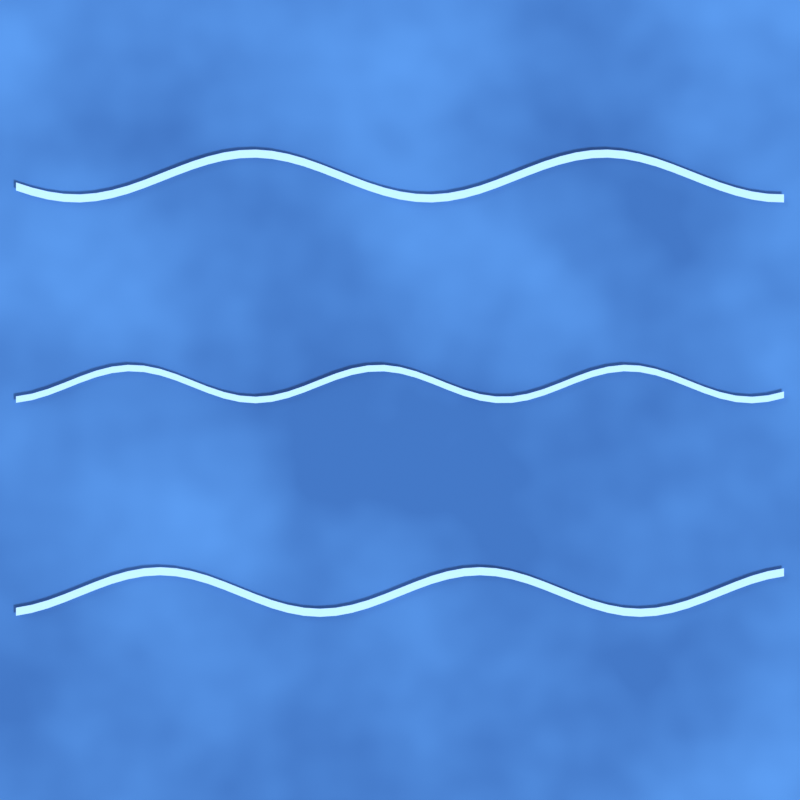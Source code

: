 # Source: water.blend  (saved by Blender 5.2.45; exported with 4.5.12 LTS)
import bpy
from mathutils import Matrix  # noqa: F401  (used for matrix-valued properties, if any)

bpy.ops.wm.read_factory_settings(use_empty=True)
scene = bpy.context.scene
scene.name = 'Scene'

# ---- materials (node trees are filled in below, after node groups)
mat_water = bpy.data.materials.new('WATER')
mat_foam = bpy.data.materials.new('FOAM')

# ---- material node trees
mat_water.use_nodes = True; mat_water.node_tree.nodes.clear()
_N = mat_water.node_tree.nodes; _L = mat_water.node_tree.links
n0 = _N.new('ShaderNodeBsdfPrincipled'); n0.name = 'Principled BSDF'; n0.location = (-200, 100)
n0.inputs[2].default_value = 0.16
n0.inputs[10].default_value = 0.005
n1 = _N.new('ShaderNodeOutputMaterial'); n1.name = 'Material Output'; n1.location = (200, 100)
n2 = _N.new('ShaderNodeTexNoise'); n2.name = 'Noise Texture'; n2.location = (0, 0)
n2.width = 160
n2.inputs[2].default_value = 3.5
n2.inputs[3].default_value = 3.0
n2.inputs[4].default_value = 0.55
n3 = _N.new('ShaderNodeValToRGB'); n3.name = 'Color Ramp'; n3.location = (0, 0)
while len(n3.color_ramp.elements) > 1: n3.color_ramp.elements.remove(n3.color_ramp.elements[-1])
n3.color_ramp.elements[0].position = 0.34; n3.color_ramp.elements[0].color = (0.0331, 0.126, 0.3931, 1.0)
_e = n3.color_ramp.elements.new(0.74); _e.color = (0.07324, 0.2429, 0.6383, 1.0)
n4 = _N.new('ShaderNodeBump'); n4.name = 'Bump'; n4.location = (0, 0)
n4.inputs[0].default_value = 0.16
_L.new(n0.outputs[0], n1.inputs[0])
_L.new(n2.outputs[0], n3.inputs[0])
_L.new(n3.outputs[0], n0.inputs[0])
_L.new(n2.outputs[0], n4.inputs[3])
_L.new(n4.outputs[0], n0.inputs[5])
n1.is_active_output = True
mat_foam.use_nodes = True; mat_foam.node_tree.nodes.clear()
_N = mat_foam.node_tree.nodes; _L = mat_foam.node_tree.links
n0 = _N.new('ShaderNodeBsdfPrincipled'); n0.name = 'Principled BSDF'; n0.location = (-200, 100)
n0.inputs[0].default_value = (0.3801, 0.6383, 1.0, 1.0)
n0.inputs[2].default_value = 0.45
n0.inputs[10].default_value = 0.005
n0.inputs[27].default_value = (0.3801, 0.6383, 1.0, 1.0)
n0.inputs[28].default_value = 0.04
n1 = _N.new('ShaderNodeOutputMaterial'); n1.name = 'Material Output'; n1.location = (200, 100)
_L.new(n0.outputs[0], n1.inputs[0])
n1.is_active_output = True

# ---- world
world_world = bpy.data.worlds.new('WORLD'); scene.world = world_world
world_world.use_nodes = True; world_world.node_tree.nodes.clear()
_N = world_world.node_tree.nodes; _L = world_world.node_tree.links
n0 = _N.new('ShaderNodeBackground'); n0.name = 'Background'; n0.location = (-200, 100)
n0.inputs[0].default_value = (0.45, 0.47, 0.5, 1.0)
n0.inputs[1].default_value = 0.55
n1 = _N.new('ShaderNodeOutputWorld'); n1.name = 'World Output'; n1.location = (200, 100)
_L.new(n0.outputs[0], n1.inputs[0])
n1.is_active_output = True

# ---- cameras
cam_cam = bpy.data.cameras.new('CAM')
cam_cam.type = 'ORTHO'
cam_cam.ortho_scale = 1.0

# ---- lights
light_key = bpy.data.lights.new('KEY', 'SUN')
light_key.angle = 0.2094
light_key.energy = 3.2
light_fill = bpy.data.lights.new('FILL', 'SUN')
light_fill.angle = 0.7854
light_fill.energy = 1.3
light_front = bpy.data.lights.new('FRONT', 'SUN')
light_front.angle = 1.047
light_front.energy = 0.6

# ---- meshes
me_plane = bpy.data.meshes.new('Plane')
me_plane.from_pydata([(-0.52, -0.52, 0.0), (0.52, -0.52, 0.0), (-0.52, 0.52, 0.0), (0.52, 0.52, 0.0)], [], [(0, 1, 3, 2)])
_uv = me_plane.uv_layers.new(name='UVMap')
_uv.uv.foreach_set('vector', [0.0, 0.0, 1.0, 0.0, 1.0, 1.0, 0.0, 1.0])
me_plane.materials.append(mat_water)
me_plane.update()
me_wave_0 = bpy.data.meshes.new('WAVE_0')
me_wave_0.from_pydata([(-0.48, -0.2697, 0.006), (-0.48, -0.2597, 0.006), (-0.46, -0.266, 0.006), (-0.46, -0.256, 0.006), (-0.44, -0.2603, 0.006), (-0.44, -0.2503, 0.006), (-0.42, -0.253, 0.006), (-0.42, -0.243, 0.006), (-0.4, -0.245, 0.006), (-0.4, -0.235, 0.006), (-0.38, -0.237, 0.006), (-0.38, -0.227, 0.006), (-0.36, -0.2297, 0.006), (-0.36, -0.2197, 0.006), (-0.34, -0.224, 0.006), (-0.34, -0.214, 0.006), (-0.32, -0.2203, 0.006), (-0.32, -0.2103, 0.006), (-0.3, -0.219, 0.006), (-0.3, -0.209, 0.006), (-0.28, -0.2203, 0.006), (-0.28, -0.2103, 0.006), (-0.26, -0.224, 0.006), (-0.26, -0.214, 0.006), (-0.24, -0.2297, 0.006), (-0.24, -0.2197, 0.006), (-0.22, -0.237, 0.006), (-0.22, -0.227, 0.006), (-0.2, -0.245, 0.006), (-0.2, -0.235, 0.006), (-0.18, -0.253, 0.006), (-0.18, -0.243, 0.006), (-0.16, -0.2603, 0.006), (-0.16, -0.2503, 0.006), (-0.14, -0.266, 0.006), (-0.14, -0.256, 0.006), (-0.12, -0.2697, 0.006), (-0.12, -0.2597, 0.006), (-0.1, -0.271, 0.006), (-0.1, -0.261, 0.006), (-0.08, -0.2697, 0.006), (-0.08, -0.2597, 0.006), (-0.06, -0.266, 0.006), (-0.06, -0.256, 0.006), (-0.04, -0.2603, 0.006), (-0.04, -0.2503, 0.006), (-0.02, -0.253, 0.006), (-0.02, -0.243, 0.006), (0.0, -0.245, 0.006), (0.0, -0.235, 0.006), (0.02, -0.237, 0.006), (0.02, -0.227, 0.006), (0.04, -0.2297, 0.006), (0.04, -0.2197, 0.006), (0.06, -0.224, 0.006), (0.06, -0.214, 0.006), (0.08, -0.2203, 0.006), (0.08, -0.2103, 0.006), (0.1, -0.219, 0.006), (0.1, -0.209, 0.006), (0.12, -0.2203, 0.006), (0.12, -0.2103, 0.006), (0.14, -0.224, 0.006), (0.14, -0.214, 0.006), (0.16, -0.2297, 0.006), (0.16, -0.2197, 0.006), (0.18, -0.237, 0.006), (0.18, -0.227, 0.006), (0.2, -0.245, 0.006), (0.2, -0.235, 0.006), (0.22, -0.253, 0.006), (0.22, -0.243, 0.006), (0.24, -0.2603, 0.006), (0.24, -0.2503, 0.006), (0.26, -0.266, 0.006), (0.26, -0.256, 0.006), (0.28, -0.2697, 0.006), (0.28, -0.2597, 0.006), (0.3, -0.271, 0.006), (0.3, -0.261, 0.006), (0.32, -0.2697, 0.006), (0.32, -0.2597, 0.006), (0.34, -0.266, 0.006), (0.34, -0.256, 0.006), (0.36, -0.2603, 0.006), (0.36, -0.2503, 0.006), (0.38, -0.253, 0.006), (0.38, -0.243, 0.006), (0.4, -0.245, 0.006), (0.4, -0.235, 0.006), (0.42, -0.237, 0.006), (0.42, -0.227, 0.006), (0.44, -0.2297, 0.006), (0.44, -0.2197, 0.006), (0.46, -0.224, 0.006), (0.46, -0.214, 0.006), (0.48, -0.2203, 0.006), (0.48, -0.2103, 0.006)], [], [(0, 1, 3, 2), (2, 3, 5, 4), (4, 5, 7, 6), (6, 7, 9, 8), (8, 9, 11, 10), (10, 11, 13, 12), (12, 13, 15, 14), (14, 15, 17, 16), (16, 17, 19, 18), (18, 19, 21, 20), (20, 21, 23, 22), (22, 23, 25, 24), (24, 25, 27, 26), (26, 27, 29, 28), (28, 29, 31, 30), (30, 31, 33, 32), (32, 33, 35, 34), (34, 35, 37, 36), (36, 37, 39, 38), (38, 39, 41, 40), (40, 41, 43, 42), (42, 43, 45, 44), (44, 45, 47, 46), (46, 47, 49, 48), (48, 49, 51, 50), (50, 51, 53, 52), (52, 53, 55, 54), (54, 55, 57, 56), (56, 57, 59, 58), (58, 59, 61, 60), (60, 61, 63, 62), (62, 63, 65, 64), (64, 65, 67, 66), (66, 67, 69, 68), (68, 69, 71, 70), (70, 71, 73, 72), (72, 73, 75, 74), (74, 75, 77, 76), (76, 77, 79, 78), (78, 79, 81, 80), (80, 81, 83, 82), (82, 83, 85, 84), (84, 85, 87, 86), (86, 87, 89, 88), (88, 89, 91, 90), (90, 91, 93, 92), (92, 93, 95, 94), (94, 95, 97, 96)])
me_wave_0.materials.append(mat_foam)
me_wave_0.update()
me_wave_1 = bpy.data.meshes.new('WAVE_1')
me_wave_1.from_pydata([(-0.48, -0.003495, 0.006), (-0.48, 0.004505, 0.006), (-0.46, -0.0001541, 0.006), (-0.46, 0.007846, 0.006), (-0.44, 0.005805, 0.006), (-0.44, 0.01381, 0.006), (-0.42, 0.01342, 0.006), (-0.42, 0.02142, 0.006), (-0.4, 0.02145, 0.006), (-0.4, 0.02945, 0.006), (-0.38, 0.02859, 0.006), (-0.38, 0.03659, 0.006), (-0.36, 0.0337, 0.006), (-0.36, 0.0417, 0.006), (-0.34, 0.03594, 0.006), (-0.34, 0.04394, 0.006), (-0.32, 0.03494, 0.006), (-0.32, 0.04294, 0.006), (-0.3, 0.03088, 0.006), (-0.3, 0.03888, 0.006), (-0.28, 0.0244, 0.006), (-0.28, 0.0324, 0.006), (-0.26, 0.01656, 0.006), (-0.26, 0.02456, 0.006), (-0.24, 0.008634, 0.006), (-0.24, 0.01663, 0.006), (-0.22, 0.001898, 0.006), (-0.22, 0.009898, 0.006), (-0.2, -0.002552, 0.006), (-0.2, 0.005448, 0.006), (-0.18, -0.003995, 0.006), (-0.18, 0.004005, 0.006), (-0.16, -0.002197, 0.006), (-0.16, 0.005803, 0.006), (-0.14, 0.00255, 0.006), (-0.14, 0.01055, 0.006), (-0.12, 0.009478, 0.006), (-0.12, 0.01748, 0.006), (-0.1, 0.01746, 0.006), (-0.1, 0.02546, 0.006), (-0.08, 0.02521, 0.006), (-0.08, 0.03321, 0.006), (-0.06, 0.03146, 0.006), (-0.06, 0.03946, 0.006), (-0.04, 0.03521, 0.006), (-0.04, 0.04321, 0.006), (-0.02, 0.03585, 0.006), (-0.02, 0.04385, 0.006), (0.0, 0.03326, 0.006), (0.0, 0.04126, 0.006), (0.02, 0.02788, 0.006), (0.02, 0.03588, 0.006), (0.04, 0.02058, 0.006), (0.04, 0.02858, 0.006), (0.06, 0.01253, 0.006), (0.06, 0.02053, 0.006), (0.08, 0.005042, 0.006), (0.08, 0.01304, 0.006), (0.1, -0.0006681, 0.006), (0.1, 0.007332, 0.006), (0.12, -0.003676, 0.006), (0.12, 0.004324, 0.006), (0.14, -0.003495, 0.006), (0.14, 0.004505, 0.006), (0.16, -0.0001541, 0.006), (0.16, 0.007846, 0.006), (0.18, 0.005805, 0.006), (0.18, 0.01381, 0.006), (0.2, 0.01342, 0.006), (0.2, 0.02142, 0.006), (0.22, 0.02145, 0.006), (0.22, 0.02945, 0.006), (0.24, 0.02859, 0.006), (0.24, 0.03659, 0.006), (0.26, 0.0337, 0.006), (0.26, 0.0417, 0.006), (0.28, 0.03594, 0.006), (0.28, 0.04394, 0.006), (0.3, 0.03494, 0.006), (0.3, 0.04294, 0.006), (0.32, 0.03088, 0.006), (0.32, 0.03888, 0.006), (0.34, 0.0244, 0.006), (0.34, 0.0324, 0.006), (0.36, 0.01656, 0.006), (0.36, 0.02456, 0.006), (0.38, 0.008634, 0.006), (0.38, 0.01663, 0.006), (0.4, 0.001898, 0.006), (0.4, 0.009898, 0.006), (0.42, -0.002552, 0.006), (0.42, 0.005448, 0.006), (0.44, -0.003995, 0.006), (0.44, 0.004005, 0.006), (0.46, -0.002197, 0.006), (0.46, 0.005803, 0.006), (0.48, 0.00255, 0.006), (0.48, 0.01055, 0.006)], [], [(0, 1, 3, 2), (2, 3, 5, 4), (4, 5, 7, 6), (6, 7, 9, 8), (8, 9, 11, 10), (10, 11, 13, 12), (12, 13, 15, 14), (14, 15, 17, 16), (16, 17, 19, 18), (18, 19, 21, 20), (20, 21, 23, 22), (22, 23, 25, 24), (24, 25, 27, 26), (26, 27, 29, 28), (28, 29, 31, 30), (30, 31, 33, 32), (32, 33, 35, 34), (34, 35, 37, 36), (36, 37, 39, 38), (38, 39, 41, 40), (40, 41, 43, 42), (42, 43, 45, 44), (44, 45, 47, 46), (46, 47, 49, 48), (48, 49, 51, 50), (50, 51, 53, 52), (52, 53, 55, 54), (54, 55, 57, 56), (56, 57, 59, 58), (58, 59, 61, 60), (60, 61, 63, 62), (62, 63, 65, 64), (64, 65, 67, 66), (66, 67, 69, 68), (68, 69, 71, 70), (70, 71, 73, 72), (72, 73, 75, 74), (74, 75, 77, 76), (76, 77, 79, 78), (78, 79, 81, 80), (80, 81, 83, 82), (82, 83, 85, 84), (84, 85, 87, 86), (86, 87, 89, 88), (88, 89, 91, 90), (90, 91, 93, 92), (92, 93, 95, 94), (94, 95, 97, 96)])
me_wave_1.materials.append(mat_foam)
me_wave_1.update()
me_wave_2 = bpy.data.meshes.new('WAVE_2')
me_wave_2.from_pydata([(-0.48, 0.2619, 0.006), (-0.48, 0.2719, 0.006), (-0.46, 0.2555, 0.006), (-0.46, 0.2655, 0.006), (-0.44, 0.2506, 0.006), (-0.44, 0.2606, 0.006), (-0.42, 0.2477, 0.006), (-0.42, 0.2577, 0.006), (-0.4, 0.247, 0.006), (-0.4, 0.257, 0.006), (-0.38, 0.2486, 0.006), (-0.38, 0.2586, 0.006), (-0.36, 0.2524, 0.006), (-0.36, 0.2624, 0.006), (-0.34, 0.2579, 0.006), (-0.34, 0.2679, 0.006), (-0.32, 0.2649, 0.006), (-0.32, 0.2749, 0.006), (-0.3, 0.2727, 0.006), (-0.3, 0.2827, 0.006), (-0.28, 0.2806, 0.006), (-0.28, 0.2906, 0.006), (-0.26, 0.2881, 0.006), (-0.26, 0.2981, 0.006), (-0.24, 0.2945, 0.006), (-0.24, 0.3045, 0.006), (-0.22, 0.2994, 0.006), (-0.22, 0.3094, 0.006), (-0.2, 0.3023, 0.006), (-0.2, 0.3123, 0.006), (-0.18, 0.303, 0.006), (-0.18, 0.313, 0.006), (-0.16, 0.3014, 0.006), (-0.16, 0.3114, 0.006), (-0.14, 0.2976, 0.006), (-0.14, 0.3076, 0.006), (-0.12, 0.2921, 0.006), (-0.12, 0.3021, 0.006), (-0.1, 0.2851, 0.006), (-0.1, 0.2951, 0.006), (-0.08, 0.2773, 0.006), (-0.08, 0.2873, 0.006), (-0.06, 0.2694, 0.006), (-0.06, 0.2794, 0.006), (-0.04, 0.2619, 0.006), (-0.04, 0.2719, 0.006), (-0.02, 0.2555, 0.006), (-0.02, 0.2655, 0.006), (0.0, 0.2506, 0.006), (0.0, 0.2606, 0.006), (0.02, 0.2477, 0.006), (0.02, 0.2577, 0.006), (0.04, 0.247, 0.006), (0.04, 0.257, 0.006), (0.06, 0.2486, 0.006), (0.06, 0.2586, 0.006), (0.08, 0.2524, 0.006), (0.08, 0.2624, 0.006), (0.1, 0.2579, 0.006), (0.1, 0.2679, 0.006), (0.12, 0.2649, 0.006), (0.12, 0.2749, 0.006), (0.14, 0.2727, 0.006), (0.14, 0.2827, 0.006), (0.16, 0.2806, 0.006), (0.16, 0.2906, 0.006), (0.18, 0.2881, 0.006), (0.18, 0.2981, 0.006), (0.2, 0.2945, 0.006), (0.2, 0.3045, 0.006), (0.22, 0.2994, 0.006), (0.22, 0.3094, 0.006), (0.24, 0.3023, 0.006), (0.24, 0.3123, 0.006), (0.26, 0.303, 0.006), (0.26, 0.313, 0.006), (0.28, 0.3014, 0.006), (0.28, 0.3114, 0.006), (0.3, 0.2976, 0.006), (0.3, 0.3076, 0.006), (0.32, 0.2921, 0.006), (0.32, 0.3021, 0.006), (0.34, 0.2851, 0.006), (0.34, 0.2951, 0.006), (0.36, 0.2773, 0.006), (0.36, 0.2873, 0.006), (0.38, 0.2694, 0.006), (0.38, 0.2794, 0.006), (0.4, 0.2619, 0.006), (0.4, 0.2719, 0.006), (0.42, 0.2555, 0.006), (0.42, 0.2655, 0.006), (0.44, 0.2506, 0.006), (0.44, 0.2606, 0.006), (0.46, 0.2477, 0.006), (0.46, 0.2577, 0.006), (0.48, 0.247, 0.006), (0.48, 0.257, 0.006)], [], [(0, 1, 3, 2), (2, 3, 5, 4), (4, 5, 7, 6), (6, 7, 9, 8), (8, 9, 11, 10), (10, 11, 13, 12), (12, 13, 15, 14), (14, 15, 17, 16), (16, 17, 19, 18), (18, 19, 21, 20), (20, 21, 23, 22), (22, 23, 25, 24), (24, 25, 27, 26), (26, 27, 29, 28), (28, 29, 31, 30), (30, 31, 33, 32), (32, 33, 35, 34), (34, 35, 37, 36), (36, 37, 39, 38), (38, 39, 41, 40), (40, 41, 43, 42), (42, 43, 45, 44), (44, 45, 47, 46), (46, 47, 49, 48), (48, 49, 51, 50), (50, 51, 53, 52), (52, 53, 55, 54), (54, 55, 57, 56), (56, 57, 59, 58), (58, 59, 61, 60), (60, 61, 63, 62), (62, 63, 65, 64), (64, 65, 67, 66), (66, 67, 69, 68), (68, 69, 71, 70), (70, 71, 73, 72), (72, 73, 75, 74), (74, 75, 77, 76), (76, 77, 79, 78), (78, 79, 81, 80), (80, 81, 83, 82), (82, 83, 85, 84), (84, 85, 87, 86), (86, 87, 89, 88), (88, 89, 91, 90), (90, 91, 93, 92), (92, 93, 95, 94), (94, 95, 97, 96)])
me_wave_2.materials.append(mat_foam)
me_wave_2.update()

# ---- objects
ob_key = bpy.data.objects.new('KEY', light_key)
ob_fill = bpy.data.objects.new('FILL', light_fill)
ob_front = bpy.data.objects.new('FRONT', light_front)
ob_cam = bpy.data.objects.new('CAM', cam_cam)
ob_water = bpy.data.objects.new('WATER', me_plane)
ob_wave_0 = bpy.data.objects.new('WAVE_0', me_wave_0)
ob_wave_1 = bpy.data.objects.new('WAVE_1', me_wave_1)
ob_wave_2 = bpy.data.objects.new('WAVE_2', me_wave_2)

# ---- transforms, parenting, visibility, modifiers, constraints
ob_key.location = (0.0, 0.0, 0.0)
ob_key.rotation_euler = (0.6632, 0.1396, 0.4887)
ob_fill.location = (0.0, 0.0, 0.0)
ob_fill.rotation_euler = (1.082, -0.1745, -2.182)
ob_front.location = (0.0, 0.0, 0.0)
ob_front.rotation_euler = (1.134, 0.0, 0.0)
ob_cam.location = (0.0, 0.0, 10.0)
ob_water.location = (0.0, 0.0, 0.0)
ob_wave_0.location = (0.0, 0.0, 0.0)
ob_wave_1.location = (0.0, 0.0, 0.0)
ob_wave_2.location = (0.0, 0.0, 0.0)

# ---- collection membership
scene.collection.objects.link(ob_key)
scene.collection.objects.link(ob_fill)
scene.collection.objects.link(ob_front)
scene.collection.objects.link(ob_cam)
scene.collection.objects.link(ob_water)
scene.collection.objects.link(ob_wave_0)
scene.collection.objects.link(ob_wave_1)
scene.collection.objects.link(ob_wave_2)

# ---- scene / render settings (as saved in the file)
scene.camera = ob_cam
scene.frame_start = 1; scene.frame_end = 250; scene.frame_set(1)
scene.render.engine = 'BLENDER_EEVEE_NEXT'
scene.render.image_settings.color_mode = 'RGB'
scene.render.resolution_x = 256
scene.render.resolution_y = 256
scene.render.bake_bias = 0.0
scene.render.bake_samples = 0
scene.render.compositor_device = 'GPU'
scene.eevee.use_volume_custom_range = False
scene.eevee.fast_gi_thickness_near = 0.1
scene.eevee.fast_gi_thickness_far = 0.0
scene.eevee.ray_tracing_options.screen_trace_thickness = 0.1
scene.view_settings.view_transform = 'Standard'
scene.view_settings.exposure = 0.15
bpy.context.view_layer.update()
